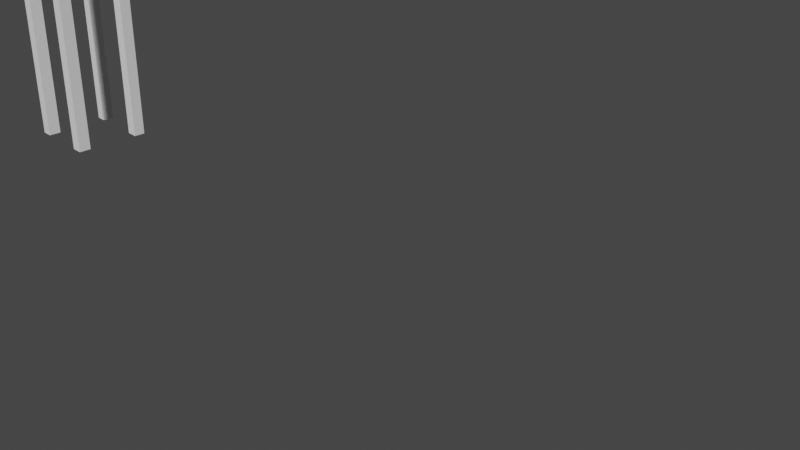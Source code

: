 # Source: Alimentador.blend  (saved by Blender 3.4.6; exported with 4.5.12 LTS)
import bpy
from mathutils import Matrix  # noqa: F401  (used for matrix-valued properties, if any)

bpy.ops.wm.read_factory_settings(use_empty=True)
scene = bpy.context.scene
scene.name = 'Scene'

# ---- collections
col_base_2 = bpy.data.collections.new('Base 2'); scene.collection.children.link(col_base_2)

# ---- world
world_world = bpy.data.worlds.new('World'); scene.world = world_world
world_world.use_nodes = True; world_world.node_tree.nodes.clear()
_N = world_world.node_tree.nodes; _L = world_world.node_tree.links
n0 = _N.new('ShaderNodeOutputWorld'); n0.name = 'World Output'; n0.location = (300, 300)
n1 = _N.new('ShaderNodeBackground'); n1.name = 'Background'; n1.location = (10, 300)
n1.inputs[0].default_value = (0.05088, 0.05088, 0.05088, 1.0)
_L.new(n1.outputs[0], n0.inputs[0])
n0.is_active_output = True
world_world.color = (0.05088, 0.05088, 0.05088)
world_world.use_sun_shadow = False
world_world.sun_shadow_jitter_overblur = 0.0

# ---- cameras
cam_camera = bpy.data.cameras.new('Camera')
cam_camera.clip_end = 100.0
cam_camera.ortho_scale = 7.314

# ---- meshes
me_cube = bpy.data.meshes.new('Cube')
me_cube.from_pydata([(-0.4502, -0.4555, -1.568), (-0.4502, -0.4555, 1.568), (-0.4502, 0.4555, -1.568), (-0.4502, 0.4555, 1.568), (0.4502, -0.4555, -1.568), (0.4502, -0.4555, 1.568), (0.4502, 0.4555, -1.568), (0.4502, 0.4555, 1.568), (-0.3167, 0.4555, -1.568), (-0.3167, 0.4555, 1.568), (-0.3167, -0.4555, -1.568), (-0.3167, -0.4555, 1.568), (0.3047, 0.4555, 1.568), (0.3047, -0.4555, -1.568), (0.3047, 0.4555, -1.568), (0.3047, -0.4555, 1.568), (-0.4502, -0.3073, -1.568), (-0.4502, -0.3073, 1.568), (0.4502, -0.3073, -1.568), (0.4502, -0.3073, 1.568), (-0.3167, -0.3073, 1.568), (-0.3167, -0.3073, -1.568), (0.3047, -0.3073, 1.568), (0.3047, -0.3073, -1.568), (-0.4502, 0.3198, 1.568), (0.4502, 0.3198, -1.568), (-0.4502, 0.3198, -1.568), (0.4502, 0.3198, 1.568), (-0.3167, 0.3198, 1.568), (-0.3167, 0.3198, -1.568), (0.3047, 0.3198, 1.568), (0.3047, 0.3198, -1.568), (0.3047, -0.4555, 1.568), (-0.3167, -0.4555, 1.568), (-0.3167, -0.3073, 1.568), (-0.3167, -0.3073, -1.568), (-0.3167, -0.4555, -1.568), (0.3047, -0.4555, -1.568), (0.3047, -0.3073, 1.568), (0.3047, -0.3073, -1.568), (-0.4502, -0.4555, 1.568), (-0.4502, -0.4555, 1.79), (-0.4502, 0.4555, 1.568), (-0.4502, 0.4555, 1.79), (0.4502, -0.4555, 1.568), (0.4502, -0.4555, 1.79), (0.4502, 0.4555, 1.568), (0.4502, 0.4555, 1.79)], [], [(26, 24, 3, 2), (14, 12, 7, 6), (18, 19, 5, 4), (10, 11, 1, 0), (23, 18, 4, 13), (20, 17, 1, 11), (10, 21, 35, 36), (16, 21, 10, 0), (2, 3, 9, 8), (4, 5, 15, 13), (19, 22, 15, 5), (28, 24, 26, 29), (17, 20, 21, 16), (18, 23, 22, 19), (0, 1, 17, 16), (6, 7, 27, 25), (14, 6, 25, 31), (9, 3, 24, 28), (2, 8, 29, 26), (7, 12, 30, 27), (9, 28, 29, 8), (31, 25, 27, 30), (36, 35, 34, 33), (23, 13, 37, 39), (20, 11, 33, 34), (15, 22, 38, 32), (39, 37, 32, 38), (30, 12, 14, 31), (40, 41, 43, 42), (42, 43, 47, 46), (46, 47, 45, 44), (44, 45, 41, 40), (42, 46, 44, 40), (47, 43, 41, 45)])
_uv = me_cube.uv_layers.new(name='UVMap')
_uv.uv.foreach_set('vector', [0.375, 0.2128, 0.625, 0.2128, 0.625, 0.25, 0.375, 0.25, 0.375, 0.4596, 0.625, 0.4596, 0.625, 0.5, 0.375, 0.5, 0.375, 0.7093, 0.625, 0.7093, 0.625, 0.75, 0.375, 0.75, 0.375, 0.9629, 0.625, 0.9629, 0.625, 1.0, 0.375, 1.0, 0.3346, 0.7093, 0.375, 0.7093, 0.375, 0.75, 0.3346, 0.75, 0.8379, 0.7093, 0.875, 0.7093, 0.875, 0.75, 0.8379, 0.75, 0.1621, 0.75, 0.1621, 0.7093, 0.1621, 0.7093, 0.1621, 0.75, 0.125, 0.7093, 0.1621, 0.7093, 0.1621, 0.75, 0.125, 0.75, 0.375, 0.25, 0.625, 0.25, 0.625, 0.2871, 0.375, 0.2871, 0.375, 0.75, 0.625, 0.75, 0.625, 0.7904, 0.375, 0.7904, 0.625, 0.7093, 0.6654, 0.7093, 0.6654, 0.75, 0.625, 0.75, 0.8379, 0.5372, 0.875, 0.5372, 0.125, 0.5372, 0.1621, 0.5372, 0.875, 0.7093, 0.8379, 0.7093, 0.1621, 0.7093, 0.125, 0.7093, 0.375, 0.7093, 0.3346, 0.7093, 0.6654, 0.7093, 0.625, 0.7093, 0.375, 0.0, 0.625, 0.0, 0.625, 0.04068, 0.375, 0.04068, 0.375, 0.5, 0.625, 0.5, 0.625, 0.5372, 0.375, 0.5372, 0.3346, 0.5, 0.375, 0.5, 0.375, 0.5372, 0.3346, 0.5372, 0.8379, 0.5, 0.875, 0.5, 0.875, 0.5372, 0.8379, 0.5372, 0.125, 0.5, 0.1621, 0.5, 0.1621, 0.5372, 0.125, 0.5372, 0.625, 0.5, 0.6654, 0.5, 0.6654, 0.5372, 0.625, 0.5372, 0.8379, 0.5, 0.8379, 0.5372, 0.1621, 0.5372, 0.1621, 0.5, 0.3346, 0.5372, 0.375, 0.5372, 0.625, 0.5372, 0.6654, 0.5372, 0.1621, 0.75, 0.1621, 0.7093, 0.8379, 0.7093, 0.8379, 0.75, 0.3346, 0.7093, 0.3346, 0.75, 0.3346, 0.75, 0.3346, 0.7093, 0.8379, 0.7093, 0.8379, 0.75, 0.8379, 0.75, 0.8379, 0.7093, 0.6654, 0.75, 0.6654, 0.7093, 0.6654, 0.7093, 0.6654, 0.75, 0.3346, 0.7093, 0.3346, 0.75, 0.6654, 0.75, 0.6654, 0.7093, 0.6654, 0.5372, 0.6654, 0.5, 0.3346, 0.5, 0.3346, 0.5372, 0.375, 0.0, 0.625, 0.0, 0.625, 0.25, 0.375, 0.25, 0.375, 0.25, 0.625, 0.25, 0.625, 0.5, 0.375, 0.5, 0.375, 0.5, 0.625, 0.5, 0.625, 0.75, 0.375, 0.75, 0.375, 0.75, 0.625, 0.75, 0.625, 1.0, 0.375, 1.0, 0.125, 0.5, 0.375, 0.5, 0.375, 0.75, 0.125, 0.75, 0.625, 0.5, 0.875, 0.5, 0.875, 0.75, 0.625, 0.75])
me_cube.update()
me_cube_005 = bpy.data.meshes.new('Cube.005')
me_cube_005.from_pydata([(-0.2809, -0.3672, -0.6886), (-0.4313, -0.3672, 0.313), (-0.2809, 0.3672, -0.6886), (-0.4313, 0.3672, 0.313), (0.2809, -0.3672, -0.6886), (0.4366, -0.3672, 0.313), (0.2809, 0.3672, -0.6886), (0.4366, 0.3672, 0.313), (-0.2809, -0.3672, -0.1224), (-0.2809, 0.3672, -0.1224), (0.2809, 0.3672, -0.1224), (0.2809, -0.3672, -0.1224), (-0.2809, -0.3373, -0.6886), (-0.4313, -0.3373, 0.313), (0.2809, -0.3373, -0.6886), (0.4366, -0.3373, 0.313), (0.2809, -0.3373, -0.1224), (-0.2809, -0.3373, -0.1224), (-0.2591, 0.3672, -0.6886), (-0.4096, 0.4065, 0.6038), (-0.2591, -0.3672, -0.6886), (-0.4096, -0.3672, 0.313), (-0.2591, -0.3672, -0.1477), (-0.2591, 0.3672, -0.1224), (-0.4096, -0.3373, 0.313), (-0.2591, -0.3373, -0.6886), (0.4152, 0.4065, 0.6038), (0.2595, -0.3672, -0.6886), (0.2595, 0.3672, -0.1224), (0.4152, -0.3373, 0.313), (0.2595, 0.3672, -0.6886), (0.4152, -0.3672, 0.313), (0.2595, -0.3672, -0.1477), (0.2595, -0.3373, -0.6886), (-0.4313, 0.3397, 0.313), (0.2809, 0.3397, -0.6886), (-0.2809, 0.3397, -0.1224), (-0.2809, 0.3397, -0.6886), (0.4366, 0.3397, 0.313), (0.2809, 0.3397, -0.1224), (-0.2591, 0.3397, -0.6886), (-0.4096, 0.3791, 0.6038), (0.4152, 0.3791, 0.6038), (0.2595, 0.3397, -0.6886), (-0.2809, -0.3672, -0.1038), (-0.2809, 0.3672, -0.1038), (0.2809, 0.3672, -0.1038), (0.2809, -0.3672, -0.1038), (0.2809, -0.3373, -0.1038), (-0.2809, -0.3373, -0.1038), (-0.2591, -0.3672, -0.1412), (-0.2591, 0.3672, -0.1038), (0.2595, -0.3672, -0.1412), (0.2595, 0.3672, -0.1038), (0.2809, 0.3397, -0.1038), (-0.2809, 0.3397, -0.1038), (-0.4313, -0.3672, 0.3005), (-0.4313, 0.3672, 0.3005), (0.4366, 0.3672, 0.3005), (0.4366, -0.3672, 0.3005), (0.4366, -0.3373, 0.3005), (-0.4313, -0.3373, 0.3005), (-0.4096, -0.3672, 0.3005), (-0.2591, 0.3672, 0.3005), (0.4152, -0.3672, 0.3005), (0.2595, 0.3672, 0.3005), (0.4366, 0.3397, 0.3005), (-0.4313, 0.3397, 0.3005), (-0.3674, 0.3534, 0.1294), (0.3627, 0.3534, 0.1294), (0.4152, -0.3465, 0.3092), (-0.4096, -0.3465, 0.3092), (0.2595, -0.8502, -0.4315), (-0.2591, -0.8502, -0.4315), (-0.2591, -0.8502, -0.4129), (0.2595, -0.8502, -0.4129), (0.4366, -0.8502, -0.008585), (0.2809, -0.8502, -0.4129), (-0.4096, -0.8502, -0.008585), (0.4152, -0.8502, -0.008585), (-0.2809, -0.8502, -0.4129), (-0.4313, -0.8502, -0.008585)], [], [(67, 34, 3, 57), (65, 26, 7, 58), (60, 15, 5, 59), (62, 21, 1, 56), (33, 14, 4, 27), (24, 13, 1, 21), (20, 22, 8, 0), (14, 16, 11, 4), (30, 28, 10, 6), (37, 36, 9, 2), (0, 8, 17, 12), (35, 39, 16, 14), (41, 34, 13, 24), (43, 35, 14, 33), (66, 38, 15, 60), (56, 1, 13, 61), (37, 40, 25, 12), (69, 70, 29, 42), (2, 9, 23, 18), (27, 32, 22, 20), (12, 25, 20, 0), (57, 3, 19, 63), (59, 5, 31, 64), (15, 29, 31, 5), (4, 11, 32, 27), (38, 42, 29, 15), (40, 43, 33, 25), (18, 23, 28, 30), (25, 33, 27, 20), (63, 19, 26, 65), (18, 30, 43, 40), (7, 26, 42, 38), (26, 19, 41, 42), (2, 18, 40, 37), (58, 7, 38, 66), (30, 6, 35, 43), (19, 3, 34, 41), (6, 10, 39, 35), (12, 17, 36, 37), (61, 13, 34, 67), (17, 49, 55, 36), (10, 46, 54, 39), (23, 51, 53, 28), (11, 47, 52, 32), (9, 45, 51, 23), (62, 56, 81, 78), (8, 44, 49, 17), (39, 54, 48, 16), (22, 50, 44, 8), (16, 48, 47, 11), (28, 53, 46, 10), (36, 55, 45, 9), (49, 61, 67, 55), (46, 58, 66, 54), (51, 63, 65, 53), (59, 64, 79, 76), (45, 57, 63, 51), (68, 69, 42, 41), (44, 56, 61, 49), (54, 66, 60, 48), (52, 47, 77, 75), (48, 60, 59, 47), (53, 65, 58, 46), (55, 67, 57, 45), (71, 68, 41, 24), (62, 50, 68, 71), (50, 52, 69, 68), (52, 64, 70, 69), (72, 75, 74, 73), (77, 76, 79, 75), (74, 78, 81, 80), (50, 62, 78, 74), (32, 52, 75, 72), (47, 59, 76, 77), (44, 50, 74, 80), (52, 50, 74, 75), (56, 44, 80, 81), (50, 22, 73, 74), (22, 32, 72, 73), (64, 52, 75, 79)])
_uv = me_cube_005.uv_layers.new(name='UVMap')
_uv.uv.foreach_set('vector', [0.6219, 0.2406, 0.625, 0.2406, 0.625, 0.25, 0.6219, 0.25, 0.6219, 0.4905, 0.625, 0.4905, 0.625, 0.5, 0.6219, 0.5, 0.6219, 0.7398, 0.625, 0.7398, 0.625, 0.75, 0.6219, 0.75, 0.6219, 0.9903, 0.625, 0.9903, 0.625, 1.0, 0.6219, 1.0, 0.3655, 0.7398, 0.375, 0.7398, 0.375, 0.75, 0.3655, 0.75, 0.8653, 0.7398, 0.875, 0.7398, 0.875, 0.75, 0.8653, 0.75, 0.375, 0.9903, 0.5163, 0.9903, 0.5163, 1.0, 0.375, 1.0, 0.375, 0.7398, 0.5163, 0.7398, 0.5163, 0.75, 0.375, 0.75, 0.375, 0.4905, 0.5163, 0.4905, 0.5163, 0.5, 0.375, 0.5, 0.375, 0.2406, 0.5163, 0.2406, 0.5163, 0.25, 0.375, 0.25, 0.375, 0.0, 0.5163, 0.0, 0.5163, 0.01017, 0.375, 0.01017, 0.375, 0.5094, 0.5163, 0.5094, 0.5163, 0.7398, 0.375, 0.7398, 0.8653, 0.5094, 0.875, 0.5094, 0.875, 0.7398, 0.8653, 0.7398, 0.3655, 0.5094, 0.375, 0.5094, 0.375, 0.7398, 0.3655, 0.7398, 0.6219, 0.5094, 0.625, 0.5094, 0.625, 0.7398, 0.6219, 0.7398, 0.6219, 0.0, 0.625, 0.0, 0.625, 0.01017, 0.6219, 0.01017, 0.125, 0.5094, 0.1347, 0.5094, 0.1347, 0.7398, 0.125, 0.7398, 0.5994, 0.5868, 0.6306, 0.7459, 0.6345, 0.7398, 0.6345, 0.5094, 0.375, 0.25, 0.5163, 0.25, 0.5163, 0.2597, 0.375, 0.2597, 0.375, 0.7595, 0.5163, 0.7595, 0.5163, 0.9903, 0.375, 0.9903, 0.125, 0.7398, 0.1347, 0.7398, 0.1347, 0.75, 0.125, 0.75, 0.6219, 0.25, 0.625, 0.25, 0.625, 0.2597, 0.6219, 0.2597, 0.6219, 0.75, 0.625, 0.75, 0.625, 0.7595, 0.6219, 0.7595, 0.625, 0.7398, 0.6345, 0.7398, 0.6345, 0.75, 0.625, 0.75, 0.375, 0.75, 0.5163, 0.75, 0.5163, 0.7595, 0.375, 0.7595, 0.625, 0.5094, 0.6345, 0.5094, 0.6345, 0.7398, 0.625, 0.7398, 0.1347, 0.5094, 0.3655, 0.5094, 0.3655, 0.7398, 0.1347, 0.7398, 0.375, 0.2597, 0.5163, 0.2597, 0.5163, 0.4905, 0.375, 0.4905, 0.1347, 0.7398, 0.3655, 0.7398, 0.3655, 0.75, 0.1347, 0.75, 0.6219, 0.2597, 0.625, 0.2597, 0.625, 0.4905, 0.6219, 0.4905, 0.1347, 0.5, 0.3655, 0.5, 0.3655, 0.5094, 0.1347, 0.5094, 0.625, 0.5, 0.6345, 0.5, 0.6345, 0.5094, 0.625, 0.5094, 0.6345, 0.5, 0.8653, 0.5, 0.8653, 0.5094, 0.6345, 0.5094, 0.125, 0.5, 0.1347, 0.5, 0.1347, 0.5094, 0.125, 0.5094, 0.6219, 0.5, 0.625, 0.5, 0.625, 0.5094, 0.6219, 0.5094, 0.3655, 0.5, 0.375, 0.5, 0.375, 0.5094, 0.3655, 0.5094, 0.8653, 0.5, 0.875, 0.5, 0.875, 0.5094, 0.8653, 0.5094, 0.375, 0.5, 0.5163, 0.5, 0.5163, 0.5094, 0.375, 0.5094, 0.375, 0.01017, 0.5163, 0.01017, 0.5163, 0.2406, 0.375, 0.2406, 0.6219, 0.01017, 0.625, 0.01017, 0.625, 0.2406, 0.6219, 0.2406, 0.5163, 0.01017, 0.521, 0.01017, 0.521, 0.2406, 0.5163, 0.2406, 0.5163, 0.5, 0.521, 0.5, 0.521, 0.5094, 0.5163, 0.5094, 0.5163, 0.2597, 0.521, 0.2597, 0.521, 0.4905, 0.5163, 0.4905, 0.5163, 0.75, 0.521, 0.75, 0.521, 0.7595, 0.5163, 0.7595, 0.5163, 0.25, 0.521, 0.25, 0.521, 0.2597, 0.5163, 0.2597, 0.6219, 0.9903, 0.6219, 1.0, 0.6219, 1.0, 0.6219, 0.9903, 0.5163, 0.0, 0.521, 0.0, 0.521, 0.01017, 0.5163, 0.01017, 0.5163, 0.5094, 0.521, 0.5094, 0.521, 0.7398, 0.5163, 0.7398, 0.5163, 0.9903, 0.521, 0.9903, 0.521, 1.0, 0.5163, 1.0, 0.5163, 0.7398, 0.521, 0.7398, 0.521, 0.75, 0.5163, 0.75, 0.5163, 0.4905, 0.521, 0.4905, 0.521, 0.5, 0.5163, 0.5, 0.5163, 0.2406, 0.521, 0.2406, 0.521, 0.25, 0.5163, 0.25, 0.521, 0.01017, 0.6219, 0.01017, 0.6219, 0.2406, 0.521, 0.2406, 0.521, 0.5, 0.6219, 0.5, 0.6219, 0.5094, 0.521, 0.5094, 0.521, 0.2597, 0.6219, 0.2597, 0.6219, 0.4905, 0.521, 0.4905, 0.6219, 0.75, 0.6219, 0.7595, 0.6219, 0.7595, 0.6219, 0.75, 0.521, 0.25, 0.6219, 0.25, 0.6219, 0.2597, 0.521, 0.2597, 0.7588, 0.6582, 0.5994, 0.5868, 0.6345, 0.5094, 0.8653, 0.5094, 0.521, 0.0, 0.6219, 0.0, 0.6219, 0.01017, 0.521, 0.01017, 0.521, 0.5094, 0.6219, 0.5094, 0.6219, 0.7398, 0.521, 0.7398, 0.521, 0.7595, 0.521, 0.75, 0.521, 0.75, 0.521, 0.7595, 0.521, 0.7398, 0.6219, 0.7398, 0.6219, 0.75, 0.521, 0.75, 0.521, 0.4905, 0.6219, 0.4905, 0.6219, 0.5, 0.521, 0.5, 0.521, 0.2406, 0.6219, 0.2406, 0.6219, 0.25, 0.521, 0.25, 0.79, 0.8173, 0.7588, 0.6582, 0.8653, 0.5094, 0.8653, 0.7398, 0.6219, 0.9903, 0.521, 0.9903, 0.7588, 0.6582, 0.79, 0.8173, 0.521, 0.9903, 0.521, 0.7595, 0.5994, 0.5868, 0.7588, 0.6582, 0.521, 0.7595, 0.6219, 0.7595, 0.6306, 0.7459, 0.5994, 0.5868, 0.5163, 0.7595, 0.521, 0.7595, 0.521, 0.9903, 0.5163, 0.9903, 0.521, 0.75, 0.6219, 0.75, 0.6219, 0.7595, 0.521, 0.7595, 0.521, 0.9903, 0.6219, 0.9903, 0.6219, 1.0, 0.521, 1.0, 0.521, 0.9903, 0.6219, 0.9903, 0.6219, 0.9903, 0.521, 0.9903, 0.5163, 0.7595, 0.521, 0.7595, 0.521, 0.7595, 0.5163, 0.7595, 0.521, 0.75, 0.6219, 0.75, 0.6219, 0.75, 0.521, 0.75, 0.521, 1.0, 0.521, 0.9903, 0.521, 0.9903, 0.521, 1.0, 0.521, 0.7595, 0.521, 0.9903, 0.521, 0.9903, 0.521, 0.7595, 0.6219, 0.0, 0.521, 0.0, 0.521, 0.0, 0.6219, 0.0, 0.521, 0.9903, 0.5163, 0.9903, 0.5163, 0.9903, 0.521, 0.9903, 0.5163, 0.9903, 0.5163, 0.7595, 0.5163, 0.7595, 0.5163, 0.9903, 0.6219, 0.7595, 0.521, 0.7595, 0.521, 0.7595, 0.6219, 0.7595])
me_cube_005.update()
me_cube_006 = bpy.data.meshes.new('Cube.006')
me_cube_006.from_pydata([(-0.5317, 1.426, -0.068), (-0.5317, 2.228, -0.068), (0.5172, 1.426, -0.068), (0.5172, 2.228, -0.068), (-0.5317, 1.426, 0.4214), (-0.5317, 2.228, 0.4214), (0.5172, 1.426, 0.4214), (0.5172, 2.228, 0.4214), (0.5172, 1.426, 0.3976), (0.5172, 2.228, 0.3976), (-0.5317, 1.426, 0.3976), (-0.5317, 2.228, 0.3976), (0.5172, 1.426, -0.04087), (-0.5317, 2.228, -0.04087), (0.5172, 2.228, -0.04087), (-0.5317, 1.426, -0.04087), (-0.5317, 1.494, -0.068), (0.5172, 1.494, -0.068), (0.5172, 1.494, 0.4214), (-0.5317, 1.494, 0.4214), (-0.5317, 1.494, 0.3976), (0.5172, 1.494, 0.3976), (0.5172, 1.494, -0.04087), (-0.5317, 1.494, -0.04087), (-0.5317, 2.193, -0.068), (0.5172, 2.193, -0.068), (0.5172, 2.193, 0.4214), (-0.5317, 2.193, 0.4214), (-0.5317, 2.193, 0.3976), (0.5172, 2.193, 0.3976), (0.5172, 2.193, -0.04087), (-0.5317, 2.193, -0.04087), (0.5172, 1.444, -0.068), (0.5172, 1.444, 0.4214), (-0.5317, 1.444, 0.4214), (-0.5317, 1.444, 0.3976), (0.5172, 1.444, 0.3976), (0.5172, 1.444, -0.04087), (-0.5317, 1.444, -0.04087), (-0.5317, 1.444, -0.068)], [], [(24, 1, 3, 25), (29, 9, 7, 26), (26, 7, 5, 27), (31, 13, 1, 24), (8, 6, 4, 10), (14, 3, 1, 13), (7, 9, 11, 5), (12, 8, 10, 15), (27, 5, 11, 28), (25, 3, 14, 30), (2, 12, 15, 0), (31, 30, 14, 13), (35, 20, 23, 38), (32, 17, 22, 37), (37, 22, 21, 36), (34, 19, 20, 35), (38, 23, 16, 39), (33, 18, 19, 34), (36, 21, 18, 33), (39, 16, 17, 32), (22, 30, 31, 23), (17, 25, 30, 22), (21, 22, 23, 20), (19, 27, 28, 20), (23, 31, 24, 16), (18, 26, 27, 19), (21, 29, 26, 18), (16, 24, 25, 17), (29, 28, 11, 9), (29, 21, 20, 28), (0, 39, 32, 2), (8, 36, 33, 6), (6, 33, 34, 4), (4, 34, 35, 10)])
_uv = me_cube_006.uv_layers.new(name='UVMap')
_uv.uv.foreach_set('vector', [0.6141, 0.0, 0.625, 0.0, 0.625, 0.25, 0.6141, 0.25, 0.6141, 0.4879, 0.625, 0.4879, 0.625, 0.5, 0.6141, 0.5, 0.6141, 0.5, 0.625, 0.5, 0.625, 0.75, 0.6141, 0.75, 0.6141, 0.9861, 0.625, 0.9861, 0.625, 1.0, 0.6141, 1.0, 0.3629, 0.5, 0.375, 0.5, 0.375, 0.75, 0.3629, 0.75, 0.8611, 0.5, 0.875, 0.5, 0.875, 0.75, 0.8611, 0.75, 0.625, 0.5, 0.6371, 0.5, 0.6371, 0.75, 0.625, 0.75, 0.1389, 0.5, 0.3629, 0.5, 0.3629, 0.75, 0.1389, 0.75, 0.6141, 0.75, 0.625, 0.75, 0.625, 0.7621, 0.6141, 0.7621, 0.6141, 0.25, 0.625, 0.25, 0.625, 0.2639, 0.6141, 0.2639, 0.125, 0.5, 0.1389, 0.5, 0.1389, 0.75, 0.125, 0.75, 0.6141, 0.9861, 0.6141, 0.2639, 0.8611, 0.5, 0.8611, 0.75, 0.3805, 0.7621, 0.396, 0.7621, 0.396, 0.9861, 0.3805, 0.9861, 0.3805, 0.25, 0.396, 0.25, 0.396, 0.2639, 0.3805, 0.2639, 0.3805, 0.2639, 0.396, 0.2639, 0.396, 0.4879, 0.3805, 0.4879, 0.3805, 0.75, 0.396, 0.75, 0.396, 0.7621, 0.3805, 0.7621, 0.3805, 0.9861, 0.396, 0.9861, 0.396, 1.0, 0.3805, 1.0, 0.3805, 0.5, 0.396, 0.5, 0.396, 0.75, 0.3805, 0.75, 0.3805, 0.4879, 0.396, 0.4879, 0.396, 0.5, 0.3805, 0.5, 0.3805, 0.0, 0.396, 0.0, 0.396, 0.25, 0.3805, 0.25, 0.396, 0.2639, 0.6141, 0.2639, 0.6141, 0.9861, 0.396, 0.9861, 0.396, 0.25, 0.6141, 0.25, 0.6141, 0.2639, 0.396, 0.2639, 0.396, 0.4879, 0.396, 0.2639, 0.396, 0.9861, 0.396, 0.7621, 0.396, 0.75, 0.6141, 0.75, 0.6141, 0.7621, 0.396, 0.7621, 0.396, 0.9861, 0.6141, 0.9861, 0.6141, 1.0, 0.396, 1.0, 0.396, 0.5, 0.6141, 0.5, 0.6141, 0.75, 0.396, 0.75, 0.396, 0.4879, 0.6141, 0.4879, 0.6141, 0.5, 0.396, 0.5, 0.396, 0.0, 0.6141, 0.0, 0.6141, 0.25, 0.396, 0.25, 0.6141, 0.4879, 0.6141, 0.7621, 0.6371, 0.75, 0.6371, 0.5, 0.6141, 0.4879, 0.396, 0.4879, 0.396, 0.7621, 0.6141, 0.7621, 0.375, 0.0, 0.3805, 0.0, 0.3805, 0.25, 0.375, 0.25, 0.375, 0.4879, 0.3805, 0.4879, 0.3805, 0.5, 0.375, 0.5, 0.375, 0.5, 0.3805, 0.5, 0.3805, 0.75, 0.375, 0.75, 0.375, 0.75, 0.3805, 0.75, 0.3805, 0.7621, 0.375, 0.7621])
me_cube_006.update()
me_cylinder_002 = bpy.data.meshes.new('Cylinder.002')
me_cylinder_002.from_pydata([(0.0, 0.2323, -1.0), (0.0, 0.2323, 1.0), (0.04531, 0.2278, -1.0), (0.04531, 0.2278, 1.0), (0.08888, 0.2146, -1.0), (0.08888, 0.2146, 1.0), (0.129, 0.1931, -1.0), (0.129, 0.1931, 1.0), (0.1642, 0.1642, -1.0), (0.1642, 0.1642, 1.0), (0.1931, 0.129, -1.0), (0.1931, 0.129, 1.0), (0.2146, 0.08888, -1.0), (0.2146, 0.08888, 1.0), (0.2278, 0.04531, -1.0), (0.2278, 0.04531, 1.0), (0.2323, 0.0, -1.0), (0.2323, 0.0, 1.0), (0.2278, -0.04531, -1.0), (0.2278, -0.04531, 1.0), (0.2146, -0.08888, -1.0), (0.2146, -0.08888, 1.0), (0.1931, -0.129, -1.0), (0.1931, -0.129, 1.0), (0.1642, -0.1642, -1.0), (0.1642, -0.1642, 1.0), (0.129, -0.1931, -1.0), (0.129, -0.1931, 1.0), (0.08888, -0.2146, -1.0), (0.08888, -0.2146, 1.0), (0.04531, -0.2278, -1.0), (0.04531, -0.2278, 1.0), (0.0, -0.2323, -1.0), (0.0, -0.2323, 1.0), (-0.04531, -0.2278, -1.0), (-0.04531, -0.2278, 1.0), (-0.08888, -0.2146, -1.0), (-0.08888, -0.2146, 1.0), (-0.129, -0.1931, -1.0), (-0.129, -0.1931, 1.0), (-0.1642, -0.1642, -1.0), (-0.1642, -0.1642, 1.0), (-0.1931, -0.129, -1.0), (-0.1931, -0.129, 1.0), (-0.2146, -0.08888, -1.0), (-0.2146, -0.08888, 1.0), (-0.2278, -0.04531, -1.0), (-0.2278, -0.04531, 1.0), (-0.2323, 0.0, -1.0), (-0.2323, 0.0, 1.0), (-0.2278, 0.04531, -1.0), (-0.2278, 0.04531, 1.0), (-0.2146, 0.08888, -1.0), (-0.2146, 0.08888, 1.0), (-0.1931, 0.129, -1.0), (-0.1931, 0.129, 1.0), (-0.1642, 0.1642, -1.0), (-0.1642, 0.1642, 1.0), (-0.129, 0.1931, -1.0), (-0.129, 0.1931, 1.0), (-0.08888, 0.2146, -1.0), (-0.08888, 0.2146, 1.0), (-0.04531, 0.2278, -1.0), (-0.04531, 0.2278, 1.0), (0.6236, 0.6473, -0.544), (1.493, 0.6568, -0.544), (0.6345, -0.3516, -0.544), (1.504, -0.3422, -0.544), (0.6236, 0.6473, 0.4984), (1.493, 0.6568, 0.4984), (0.6345, -0.3516, 0.4984), (1.504, -0.3422, 0.4984), (0.0, 1.0, -1.0), (0.1951, 0.9808, -1.0), (0.1951, 0.9808, 1.0), (0.0, 1.0, 1.0), (0.3827, 0.9239, -1.0), (0.3827, 0.9239, 1.0), (0.5556, 0.8315, -1.0), (0.5556, 0.8315, 1.0), (0.7071, 0.7071, -1.0), (0.7071, 0.7071, 1.0), (0.8315, 0.5556, -1.0), (0.8315, 0.5556, 1.0), (0.9239, 0.3827, -1.0), (0.9239, 0.3827, 1.0), (0.9808, 0.1951, -1.0), (0.9808, 0.1951, 1.0), (1.0, 0.0, -1.0), (1.0, 0.0, 1.0), (0.9808, -0.1951, -1.0), (0.9808, -0.1951, 1.0), (0.9239, -0.3827, -1.0), (0.9239, -0.3827, 1.0), (0.8315, -0.5556, -1.0), (0.8315, -0.5556, 1.0), (0.7071, -0.7071, -1.0), (0.7071, -0.7071, 1.0), (0.5556, -0.8315, -1.0), (0.5556, -0.8315, 1.0), (0.3827, -0.9239, -1.0), (0.3827, -0.9239, 1.0), (0.1951, -0.9808, -1.0), (0.1951, -0.9808, 1.0), (0.0, -1.0, -1.0), (0.0, -1.0, 1.0), (-0.1951, -0.9808, -1.0), (-0.1951, -0.9808, 1.0), (-0.3827, -0.9239, -1.0), (-0.3827, -0.9239, 1.0), (-0.5556, -0.8315, -1.0), (-0.5556, -0.8315, 1.0), (-0.7071, -0.7071, -1.0), (-0.7071, -0.7071, 1.0), (-0.8315, -0.5556, -1.0), (-0.8315, -0.5556, 1.0), (-0.9239, -0.3827, -1.0), (-0.9239, -0.3827, 1.0), (-0.9808, -0.1951, -1.0), (-0.9808, -0.1951, 1.0), (-1.0, 0.0, -1.0), (-1.0, 0.0, 1.0), (-0.9808, 0.1951, -1.0), (-0.9808, 0.1951, 1.0), (-0.9239, 0.3827, -1.0), (-0.9239, 0.3827, 1.0), (-0.8315, 0.5556, -1.0), (-0.8315, 0.5556, 1.0), (-0.7071, 0.7071, -1.0), (-0.7071, 0.7071, 1.0), (-0.5556, 0.8315, -1.0), (-0.5556, 0.8315, 1.0), (-0.3827, 0.9239, -1.0), (-0.3827, 0.9239, 1.0), (-0.1951, 0.9808, -1.0), (-0.1951, 0.9808, 1.0), (0.0, 0.8377, -1.0), (0.1634, 0.8216, -1.0), (0.1634, 0.8216, 1.0), (0.0, 0.8377, 1.0), (0.3206, 0.7739, -1.0), (0.3206, 0.7739, 1.0), (0.4654, 0.6965, -1.0), (0.4654, 0.6965, 1.0), (0.5923, 0.5923, -1.0), (0.5923, 0.5923, 1.0), (0.6965, 0.4654, -1.0), (0.6965, 0.4654, 1.0), (0.7739, 0.3206, -1.0), (0.7739, 0.3206, 1.0), (0.8216, 0.1634, -1.0), (0.8216, 0.1634, 1.0), (0.8377, 0.0, -1.0), (0.8377, 0.0, 1.0), (0.8216, -0.1634, -1.0), (0.8216, -0.1634, 1.0), (0.7739, -0.3206, -1.0), (0.7739, -0.3206, 1.0), (0.6965, -0.4654, -1.0), (0.6965, -0.4654, 1.0), (0.5923, -0.5923, -1.0), (0.5923, -0.5923, 1.0), (0.4654, -0.6965, -1.0), (0.4654, -0.6965, 1.0), (0.3206, -0.7739, -1.0), (0.3206, -0.7739, 1.0), (0.1634, -0.8216, -1.0), (0.1634, -0.8216, 1.0), (0.0, -0.8377, -1.0), (0.0, -0.8377, 1.0), (-0.1634, -0.8216, -1.0), (-0.1634, -0.8216, 1.0), (-0.3206, -0.7739, -1.0), (-0.3206, -0.7739, 1.0), (-0.4654, -0.6965, -1.0), (-0.4654, -0.6965, 1.0), (-0.5923, -0.5923, -1.0), (-0.5923, -0.5923, 1.0), (-0.6965, -0.4654, -1.0), (-0.6965, -0.4654, 1.0), (-0.7739, -0.3206, -1.0), (-0.7739, -0.3206, 1.0), (-0.8216, -0.1634, -1.0), (-0.8216, -0.1634, 1.0), (-0.8377, 0.0, -1.0), (-0.8377, 0.0, 1.0), (-0.8216, 0.1634, -1.0), (-0.8216, 0.1634, 1.0), (-0.7739, 0.3206, -1.0), (-0.7739, 0.3206, 1.0), (-0.6965, 0.4654, -1.0), (-0.6965, 0.4654, 1.0), (-0.5923, 0.5923, -1.0), (-0.5923, 0.5923, 1.0), (-0.4654, 0.6965, -1.0), (-0.4654, 0.6965, 1.0), (-0.3206, 0.7739, -1.0), (-0.3206, 0.7739, 1.0), (-0.1634, 0.8216, -1.0), (-0.1634, 0.8216, 1.0), (0.1634, 0.8216, 0.1555), (1.46e-08, 0.8377, 0.1555), (0.4654, 0.6965, 0.1555), (0.3206, 0.7739, 0.1555), (0.6965, 0.4654, 0.1555), (0.5923, 0.5923, 0.1555), (0.8216, 0.1634, 0.1555), (0.7739, 0.3206, 0.1555), (0.8216, -0.1634, 0.1555), (0.8377, 2.359e-08, 0.1555), (0.6965, -0.4654, 0.1555), (0.7739, -0.3206, 0.1555), (0.4654, -0.6965, 0.1555), (0.5923, -0.5923, 0.1555), (0.1634, -0.8216, 0.1555), (0.3206, -0.7739, 0.1555), (-0.1634, -0.8216, 0.1555), (1.46e-08, -0.8377, 0.1555), (-0.4654, -0.6965, 0.1555), (-0.3206, -0.7739, 0.1555), (-0.6965, -0.4654, 0.1555), (-0.5923, -0.5923, 0.1555), (-0.8216, -0.1634, 0.1555), (-0.7739, -0.3206, 0.1555), (-0.8216, 0.1634, 0.1555), (-0.8377, 2.359e-08, 0.1555), (-0.6965, 0.4654, 0.1555), (-0.7739, 0.3206, 0.1555), (-0.4654, 0.6965, 0.1555), (-0.5923, 0.5923, 0.1555), (-0.1634, 0.8216, 0.1555), (-0.3206, 0.7739, 0.1555), (0.04531, 0.2278, 0.1555), (1.46e-08, 0.2323, 0.1555), (0.129, 0.1931, 0.1555), (0.08888, 0.2146, 0.1555), (0.1931, 0.129, 0.1555), (0.1642, 0.1642, 0.1555), (0.2278, 0.04531, 0.1555), (0.2146, 0.08888, 0.1555), (0.2278, -0.04531, 0.1555), (0.2323, 2.359e-08, 0.1555), (0.1931, -0.129, 0.1555), (0.2146, -0.08888, 0.1555), (0.129, -0.1931, 0.1555), (0.1642, -0.1642, 0.1555), (0.04531, -0.2278, 0.1555), (0.08888, -0.2146, 0.1555), (-0.04531, -0.2278, 0.1555), (1.46e-08, -0.2323, 0.1555), (-0.129, -0.1931, 0.1555), (-0.08888, -0.2146, 0.1555), (-0.1931, -0.129, 0.1555), (-0.1642, -0.1642, 0.1555), (-0.2278, -0.04531, 0.1555), (-0.2146, -0.08888, 0.1555), (-0.2278, 0.04531, 0.1555), (-0.2323, 2.359e-08, 0.1555), (-0.1931, 0.129, 0.1555), (-0.2146, 0.08888, 0.1555), (-0.129, 0.1931, 0.1555), (-0.1642, 0.1642, 0.1555), (-0.04531, 0.2278, 0.1555), (-0.08888, 0.2146, 0.1555), (-5.439e-09, 0.8377, -0.5767), (0.1634, 0.8216, -0.5767), (0.3206, 0.7739, -0.5767), (0.4654, 0.6965, -0.5767), (0.5923, 0.5923, -0.5767), (0.6965, 0.4654, -0.5767), (0.7739, 0.3206, -0.5767), (0.8216, 0.1634, -0.5767), (0.8377, 1.349e-08, -0.5767), (0.8216, -0.1634, -0.5767), (0.7739, -0.3206, -0.5767), (0.6965, -0.4654, -0.5767), (0.5923, -0.5923, -0.5767), (0.4654, -0.6965, -0.5767), (0.3206, -0.7739, -0.5767), (0.1634, -0.8216, -0.5767), (-5.439e-09, -0.8377, -0.5767), (-0.1634, -0.8216, -0.5767), (-0.3206, -0.7739, -0.5767), (-0.4654, -0.6965, -0.5767), (-0.5923, -0.5923, -0.5767), (-0.6965, -0.4654, -0.5767), (-0.7739, -0.3206, -0.5767), (-0.8216, -0.1634, -0.5767), (-0.8377, 1.349e-08, -0.5767), (-0.8216, 0.1634, -0.5767), (-0.7739, 0.3206, -0.5767), (-0.6965, 0.4654, -0.5767), (-0.5923, 0.5923, -0.5767), (-0.4654, 0.6965, -0.5767), (-0.3206, 0.7739, -0.5767), (-0.1634, 0.8216, -0.5767), (-5.439e-09, 0.2323, -0.5767), (0.04531, 0.2278, -0.5767), (0.08888, 0.2146, -0.5767), (0.129, 0.1931, -0.5767), (0.1642, 0.1642, -0.5767), (0.1931, 0.129, -0.5767), (0.2146, 0.08888, -0.5767), (0.2278, 0.04531, -0.5767), (0.2323, 1.349e-08, -0.5767), (0.2278, -0.04531, -0.5767), (0.2146, -0.08888, -0.5767), (0.1931, -0.129, -0.5767), (0.1642, -0.1642, -0.5767), (0.129, -0.1931, -0.5767), (0.08888, -0.2146, -0.5767), (0.04531, -0.2278, -0.5767), (-5.439e-09, -0.2323, -0.5767), (-0.04531, -0.2278, -0.5767), (-0.08888, -0.2146, -0.5767), (-0.129, -0.1931, -0.5767), (-0.1642, -0.1642, -0.5767), (-0.1931, -0.129, -0.5767), (-0.2146, -0.08888, -0.5767), (-0.2278, -0.04531, -0.5767), (-0.2323, 1.349e-08, -0.5767), (-0.2278, 0.04531, -0.5767), (-0.2146, 0.08888, -0.5767), (-0.1931, 0.129, -0.5767), (-0.1642, 0.1642, -0.5767), (-0.129, 0.1931, -0.5767), (-0.08888, 0.2146, -0.5767), (-0.04531, 0.2278, -0.5767), (0.0, -0.1263, 1.639), (0.0, -0.1263, -0.3645), (-0.02463, -0.1238, 1.639), (-0.02463, -0.1238, -0.3645), (-0.04832, -0.1167, 1.639), (-0.04832, -0.1167, -0.3645), (-0.07015, -0.105, 1.639), (-0.07015, -0.105, -0.3645), (-0.08929, -0.08929, 1.639), (-0.08929, -0.08929, -0.3645), (-0.105, -0.07015, 1.639), (-0.105, -0.07015, -0.3645), (-0.1167, -0.04832, 1.639), (-0.1167, -0.04832, -0.3645), (-0.1238, -0.02463, 1.639), (-0.1238, -0.02463, -0.3645), (-0.1263, 1.827e-07, 1.639), (-0.1263, 1.827e-07, -0.3645), (-0.1238, 0.02463, 1.639), (-0.1238, 0.02463, -0.3645), (-0.1167, 0.04832, 1.639), (-0.1167, 0.04832, -0.3645), (-0.105, 0.07015, 1.639), (-0.105, 0.07015, -0.3645), (-0.08929, 0.08929, 1.639), (-0.08929, 0.08929, -0.3645), (-0.07015, 0.105, 1.639), (-0.07015, 0.105, -0.3645), (-0.04832, 0.1167, 1.639), (-0.04832, 0.1167, -0.3645), (-0.02463, 0.1238, 1.639), (-0.02463, 0.1238, -0.3645), (0.0, 0.1263, 1.639), (0.0, 0.1263, -0.3645), (0.02463, 0.1238, 1.639), (0.02463, 0.1238, -0.3645), (0.04832, 0.1167, 1.639), (0.04832, 0.1167, -0.3645), (0.07015, 0.105, 1.639), (0.07015, 0.105, -0.3645), (0.08929, 0.08929, 1.639), (0.08929, 0.08929, -0.3645), (0.105, 0.07015, 1.639), (0.105, 0.07015, -0.3645), (0.1167, 0.04832, 1.639), (0.1167, 0.04832, -0.3645), (0.1238, 0.02463, 1.639), (0.1238, 0.02463, -0.3645), (0.1263, 1.827e-07, 1.639), (0.1263, 1.827e-07, -0.3645), (0.1238, -0.02463, 1.639), (0.1238, -0.02463, -0.3645), (0.1167, -0.04832, 1.639), (0.1167, -0.04832, -0.3645), (0.105, -0.07015, 1.639), (0.105, -0.07015, -0.3645), (0.08929, -0.08929, 1.639), (0.08929, -0.08929, -0.3645), (0.07015, -0.105, 1.639), (0.07015, -0.105, -0.3645), (0.04832, -0.1167, 1.639), (0.04832, -0.1167, -0.3645), (0.02463, -0.1238, 1.639), (0.02463, -0.1238, -0.3645)], [], [(72, 75, 74, 73), (73, 74, 77, 76), (76, 77, 79, 78), (78, 79, 81, 80), (80, 81, 83, 82), (82, 83, 85, 84), (84, 85, 87, 86), (86, 87, 89, 88), (88, 89, 91, 90), (90, 91, 93, 92), (92, 93, 95, 94), (94, 95, 97, 96), (96, 97, 99, 98), (98, 99, 101, 100), (100, 101, 103, 102), (102, 103, 105, 104), (104, 105, 107, 106), (106, 107, 109, 108), (108, 109, 111, 110), (110, 111, 113, 112), (112, 113, 115, 114), (114, 115, 117, 116), (116, 117, 119, 118), (118, 119, 121, 120), (120, 121, 123, 122), (122, 123, 125, 124), (124, 125, 127, 126), (126, 127, 129, 128), (128, 129, 131, 130), (130, 131, 133, 132), (3, 1, 63, 61, 59, 57, 55, 53, 51, 49, 47, 45, 43, 41, 39, 37, 35, 33, 31, 29, 27, 25, 23, 21, 19, 17, 15, 13, 11, 9, 7, 5), (132, 133, 135, 134), (134, 135, 75, 72), (0, 2, 4, 6, 8, 10, 12, 14, 16, 18, 20, 22, 24, 26, 28, 30, 32, 34, 36, 38, 40, 42, 44, 46, 48, 50, 52, 54, 56, 58, 60, 62), (64, 65, 67, 66), (66, 67, 71, 70), (70, 71, 69, 68), (68, 69, 65, 64), (66, 70, 68, 64), (71, 67, 65, 69), (137, 136, 72, 73), (139, 138, 74, 75), (140, 137, 73, 76), (138, 141, 77, 74), (142, 140, 76, 78), (141, 143, 79, 77), (144, 142, 78, 80), (143, 145, 81, 79), (146, 144, 80, 82), (145, 147, 83, 81), (148, 146, 82, 84), (147, 149, 85, 83), (150, 148, 84, 86), (149, 151, 87, 85), (152, 150, 86, 88), (151, 153, 89, 87), (154, 152, 88, 90), (153, 155, 91, 89), (156, 154, 90, 92), (155, 157, 93, 91), (158, 156, 92, 94), (157, 159, 95, 93), (160, 158, 94, 96), (159, 161, 97, 95), (162, 160, 96, 98), (161, 163, 99, 97), (164, 162, 98, 100), (163, 165, 101, 99), (166, 164, 100, 102), (165, 167, 103, 101), (168, 166, 102, 104), (167, 169, 105, 103), (170, 168, 104, 106), (169, 171, 107, 105), (172, 170, 106, 108), (171, 173, 109, 107), (174, 172, 108, 110), (173, 175, 111, 109), (176, 174, 110, 112), (175, 177, 113, 111), (178, 176, 112, 114), (177, 179, 115, 113), (180, 178, 114, 116), (179, 181, 117, 115), (182, 180, 116, 118), (181, 183, 119, 117), (184, 182, 118, 120), (183, 185, 121, 119), (186, 184, 120, 122), (185, 187, 123, 121), (188, 186, 122, 124), (187, 189, 125, 123), (190, 188, 124, 126), (189, 191, 127, 125), (192, 190, 126, 128), (191, 193, 129, 127), (194, 192, 128, 130), (193, 195, 131, 129), (196, 194, 130, 132), (195, 197, 133, 131), (198, 196, 132, 134), (197, 199, 135, 133), (136, 198, 134, 72), (199, 139, 75, 135), (174, 38, 315, 283), (159, 157, 211, 210), (4, 2, 137, 140), (3, 5, 141, 138), (156, 158, 275, 274), (49, 51, 256, 257), (8, 6, 142, 144), (7, 9, 145, 143), (50, 48, 320, 321), (11, 147, 204, 236), (12, 10, 146, 148), (11, 13, 149, 147), (146, 10, 301, 269), (173, 37, 251, 219), (16, 14, 150, 152), (15, 17, 153, 151), (36, 172, 282, 314), (63, 199, 230, 262), (20, 18, 154, 156), (19, 21, 157, 155), (198, 62, 327, 295), (183, 181, 223, 222), (24, 22, 158, 160), (23, 25, 161, 159), (180, 182, 287, 286), (21, 23, 242, 243), (28, 26, 162, 164), (27, 29, 165, 163), (22, 20, 306, 307), (145, 9, 237, 205), (32, 30, 166, 168), (31, 33, 169, 167), (8, 144, 268, 300), (35, 171, 216, 248), (36, 34, 170, 172), (35, 37, 173, 171), (170, 34, 313, 281), (197, 61, 263, 231), (40, 38, 174, 176), (39, 41, 177, 175), (60, 196, 294, 326), (155, 153, 209, 208), (44, 42, 178, 180), (43, 45, 181, 179), (152, 154, 273, 272), (45, 47, 254, 255), (48, 46, 182, 184), (47, 49, 185, 183), (46, 44, 318, 319), (7, 143, 202, 234), (52, 50, 186, 188), (51, 53, 189, 187), (142, 6, 299, 267), (169, 33, 249, 217), (56, 54, 190, 192), (55, 57, 193, 191), (32, 168, 280, 312), (59, 195, 228, 260), (60, 58, 194, 196), (59, 61, 197, 195), (194, 58, 325, 293), (179, 177, 221, 220), (0, 62, 198, 136), (63, 1, 139, 199), (233, 232, 200, 201), (235, 234, 202, 203), (237, 236, 204, 205), (239, 238, 206, 207), (241, 240, 208, 209), (243, 242, 210, 211), (245, 244, 212, 213), (247, 246, 214, 215), (249, 248, 216, 217), (251, 250, 218, 219), (253, 252, 220, 221), (255, 254, 222, 223), (257, 256, 224, 225), (259, 258, 226, 227), (261, 260, 228, 229), (263, 262, 230, 231), (39, 175, 218, 250), (149, 13, 239, 207), (25, 27, 244, 245), (187, 185, 225, 224), (177, 41, 253, 221), (15, 151, 206, 238), (53, 55, 258, 259), (1, 3, 232, 233), (163, 161, 213, 212), (43, 179, 220, 252), (153, 17, 241, 209), (29, 31, 246, 247), (191, 189, 227, 226), (138, 139, 201, 200), (181, 45, 255, 223), (19, 155, 208, 240), (57, 59, 260, 261), (5, 7, 234, 235), (167, 165, 215, 214), (47, 183, 222, 254), (157, 21, 243, 211), (33, 35, 248, 249), (195, 193, 229, 228), (143, 141, 203, 202), (185, 49, 257, 225), (23, 159, 210, 242), (61, 63, 262, 263), (9, 11, 236, 237), (171, 169, 217, 216), (51, 187, 224, 256), (161, 25, 245, 213), (37, 39, 250, 251), (199, 197, 231, 230), (147, 145, 205, 204), (189, 53, 259, 227), (27, 163, 212, 244), (13, 15, 238, 239), (139, 1, 233, 201), (175, 173, 219, 218), (55, 191, 226, 258), (165, 29, 247, 215), (3, 138, 200, 232), (41, 43, 252, 253), (151, 149, 207, 206), (193, 57, 261, 229), (31, 167, 214, 246), (141, 5, 235, 203), (17, 19, 240, 241), (297, 296, 264, 265), (299, 298, 266, 267), (301, 300, 268, 269), (303, 302, 270, 271), (305, 304, 272, 273), (307, 306, 274, 275), (309, 308, 276, 277), (311, 310, 278, 279), (313, 312, 280, 281), (315, 314, 282, 283), (317, 316, 284, 285), (319, 318, 286, 287), (321, 320, 288, 289), (323, 322, 290, 291), (325, 324, 292, 293), (327, 326, 294, 295), (12, 148, 270, 302), (26, 24, 308, 309), (184, 186, 289, 288), (40, 176, 284, 316), (150, 14, 303, 271), (54, 52, 322, 323), (2, 0, 296, 297), (160, 162, 277, 276), (178, 42, 317, 285), (16, 152, 272, 304), (30, 28, 310, 311), (188, 190, 291, 290), (136, 137, 265, 264), (44, 180, 286, 318), (154, 18, 305, 273), (58, 56, 324, 325), (6, 4, 298, 299), (164, 166, 279, 278), (182, 46, 319, 287), (20, 156, 274, 306), (34, 32, 312, 313), (192, 194, 293, 292), (140, 142, 267, 266), (48, 184, 288, 320), (158, 22, 307, 275), (62, 60, 326, 327), (10, 8, 300, 301), (168, 170, 281, 280), (186, 50, 321, 289), (24, 160, 276, 308), (38, 36, 314, 315), (196, 198, 295, 294), (144, 146, 269, 268), (52, 188, 290, 322), (162, 26, 309, 277), (137, 2, 297, 265), (14, 12, 302, 303), (0, 136, 264, 296), (172, 174, 283, 282), (190, 54, 323, 291), (28, 164, 278, 310), (42, 40, 316, 317), (148, 150, 271, 270), (56, 192, 292, 324), (166, 30, 311, 279), (4, 140, 266, 298), (18, 16, 304, 305), (176, 178, 285, 284), (328, 329, 331, 330), (330, 331, 333, 332), (332, 333, 335, 334), (334, 335, 337, 336), (336, 337, 339, 338), (338, 339, 341, 340), (340, 341, 343, 342), (342, 343, 345, 344), (344, 345, 347, 346), (346, 347, 349, 348), (348, 349, 351, 350), (350, 351, 353, 352), (352, 353, 355, 354), (354, 355, 357, 356), (356, 357, 359, 358), (358, 359, 361, 360), (360, 361, 363, 362), (362, 363, 365, 364), (364, 365, 367, 366), (366, 367, 369, 368), (368, 369, 371, 370), (370, 371, 373, 372), (372, 373, 375, 374), (374, 375, 377, 376), (376, 377, 379, 378), (378, 379, 381, 380), (380, 381, 383, 382), (382, 383, 385, 384), (384, 385, 387, 386), (386, 387, 389, 388), (331, 329, 391, 389, 387, 385, 383, 381, 379, 377, 375, 373, 371, 369, 367, 365, 363, 361, 359, 357, 355, 353, 351, 349, 347, 345, 343, 341, 339, 337, 335, 333), (388, 389, 391, 390), (390, 391, 329, 328), (328, 330, 332, 334, 336, 338, 340, 342, 344, 346, 348, 350, 352, 354, 356, 358, 360, 362, 364, 366, 368, 370, 372, 374, 376, 378, 380, 382, 384, 386, 388, 390)])
_uv = me_cylinder_002.uv_layers.new(name='UVMap')
_uv.uv.foreach_set('vector', [1.0, 0.5, 1.0, 1.0, 0.9688, 1.0, 0.9688, 0.5, 0.9688, 0.5, 0.9688, 1.0, 0.9375, 1.0, 0.9375, 0.5, 0.9375, 0.5, 0.9375, 1.0, 0.9062, 1.0, 0.9062, 0.5, 0.9062, 0.5, 0.9062, 1.0, 0.875, 1.0, 0.875, 0.5, 0.875, 0.5, 0.875, 1.0, 0.8438, 1.0, 0.8438, 0.5, 0.8438, 0.5, 0.8438, 1.0, 0.8125, 1.0, 0.8125, 0.5, 0.8125, 0.5, 0.8125, 1.0, 0.7812, 1.0, 0.7812, 0.5, 0.7812, 0.5, 0.7812, 1.0, 0.75, 1.0, 0.75, 0.5, 0.75, 0.5, 0.75, 1.0, 0.7188, 1.0, 0.7188, 0.5, 0.7188, 0.5, 0.7188, 1.0, 0.6875, 1.0, 0.6875, 0.5, 0.6875, 0.5, 0.6875, 1.0, 0.6562, 1.0, 0.6562, 0.5, 0.6562, 0.5, 0.6562, 1.0, 0.625, 1.0, 0.625, 0.5, 0.625, 0.5, 0.625, 1.0, 0.5938, 1.0, 0.5938, 0.5, 0.5938, 0.5, 0.5938, 1.0, 0.5625, 1.0, 0.5625, 0.5, 0.5625, 0.5, 0.5625, 1.0, 0.5312, 1.0, 0.5312, 0.5, 0.5312, 0.5, 0.5312, 1.0, 0.5, 1.0, 0.5, 0.5, 0.5, 0.5, 0.5, 1.0, 0.4688, 1.0, 0.4688, 0.5, 0.4688, 0.5, 0.4688, 1.0, 0.4375, 1.0, 0.4375, 0.5, 0.4375, 0.5, 0.4375, 1.0, 0.4062, 1.0, 0.4062, 0.5, 0.4062, 0.5, 0.4062, 1.0, 0.375, 1.0, 0.375, 0.5, 0.375, 0.5, 0.375, 1.0, 0.3438, 1.0, 0.3438, 0.5, 0.3438, 0.5, 0.3438, 1.0, 0.3125, 1.0, 0.3125, 0.5, 0.3125, 0.5, 0.3125, 1.0, 0.2812, 1.0, 0.2812, 0.5, 0.2812, 0.5, 0.2812, 1.0, 0.25, 1.0, 0.25, 0.5, 0.25, 0.5, 0.25, 1.0, 0.2188, 1.0, 0.2188, 0.5, 0.2188, 0.5, 0.2188, 1.0, 0.1875, 1.0, 0.1875, 0.5, 0.1875, 0.5, 0.1875, 1.0, 0.1562, 1.0, 0.1562, 0.5, 0.1562, 0.5, 0.1562, 1.0, 0.125, 1.0, 0.125, 0.5, 0.125, 0.5, 0.125, 1.0, 0.09375, 1.0, 0.09375, 0.5, 0.09375, 0.5, 0.09375, 1.0, 0.0625, 1.0, 0.0625, 0.5, 0.2609, 0.3047, 0.25, 0.3057, 0.2391, 0.3047, 0.2287, 0.3015, 0.219, 0.2963, 0.2106, 0.2894, 0.2037, 0.281, 0.1985, 0.2713, 0.1953, 0.2609, 0.1943, 0.25, 0.1953, 0.2391, 0.1985, 0.2287, 0.2037, 0.219, 0.2106, 0.2106, 0.219, 0.2037, 0.2287, 0.1985, 0.2391, 0.1953, 0.25, 0.1943, 0.2609, 0.1953, 0.2713, 0.1985, 0.281, 0.2037, 0.2894, 0.2106, 0.2963, 0.219, 0.3015, 0.2287, 0.3047, 0.2391, 0.3057, 0.25, 0.3047, 0.2609, 0.3015, 0.2713, 0.2963, 0.281, 0.2894, 0.2894, 0.281, 0.2963, 0.2713, 0.3015, 0.0625, 0.5, 0.0625, 1.0, 0.03125, 1.0, 0.03125, 0.5, 0.03125, 0.5, 0.03125, 1.0, 0.0, 1.0, 0.0, 0.5, 0.75, 0.3057, 0.7609, 0.3047, 0.7713, 0.3015, 0.781, 0.2963, 0.7894, 0.2894, 0.7963, 0.281, 0.8015, 0.2713, 0.8047, 0.2609, 0.8057, 0.25, 0.8047, 0.2391, 0.8015, 0.2287, 0.7963, 0.219, 0.7894, 0.2106, 0.781, 0.2037, 0.7713, 0.1985, 0.7609, 0.1953, 0.75, 0.1943, 0.7391, 0.1953, 0.7287, 0.1985, 0.719, 0.2037, 0.7106, 0.2106, 0.7037, 0.219, 0.6985, 0.2287, 0.6953, 0.2391, 0.6943, 0.25, 0.6953, 0.2609, 0.6985, 0.2713, 0.7037, 0.281, 0.7106, 0.2894, 0.719, 0.2963, 0.7287, 0.3015, 0.7391, 0.3047, 0.375, 0.0, 0.625, 0.0, 0.625, 0.25, 0.375, 0.25, 0.375, 0.25, 0.625, 0.25, 0.625, 0.5, 0.375, 0.5, 0.375, 0.5, 0.625, 0.5, 0.625, 0.75, 0.375, 0.75, 0.375, 0.75, 0.625, 0.75, 0.625, 1.0, 0.375, 1.0, 0.125, 0.5, 0.375, 0.5, 0.375, 0.75, 0.125, 0.75, 0.625, 0.5, 0.875, 0.5, 0.875, 0.75, 0.625, 0.75, 0.7892, 0.4472, 0.75, 0.451, 0.75, 0.49, 0.7968, 0.4854, 0.25, 0.451, 0.2892, 0.4472, 0.2968, 0.4854, 0.25, 0.49, 0.8269, 0.4357, 0.7892, 0.4472, 0.7968, 0.4854, 0.8418, 0.4717, 0.2892, 0.4472, 0.3269, 0.4357, 0.3418, 0.4717, 0.2968, 0.4854, 0.8617, 0.4172, 0.8269, 0.4357, 0.8418, 0.4717, 0.8833, 0.4496, 0.3269, 0.4357, 0.3617, 0.4172, 0.3833, 0.4496, 0.3418, 0.4717, 0.8922, 0.3922, 0.8617, 0.4172, 0.8833, 0.4496, 0.9197, 0.4197, 0.3617, 0.4172, 0.3922, 0.3922, 0.4197, 0.4197, 0.3833, 0.4496, 0.9172, 0.3617, 0.8922, 0.3922, 0.9197, 0.4197, 0.9496, 0.3833, 0.3922, 0.3922, 0.4172, 0.3617, 0.4496, 0.3833, 0.4197, 0.4197, 0.9357, 0.3269, 0.9172, 0.3617, 0.9496, 0.3833, 0.9717, 0.3418, 0.4172, 0.3617, 0.4357, 0.3269, 0.4717, 0.3418, 0.4496, 0.3833, 0.9472, 0.2892, 0.9357, 0.3269, 0.9717, 0.3418, 0.9854, 0.2968, 0.4357, 0.3269, 0.4472, 0.2892, 0.4854, 0.2968, 0.4717, 0.3418, 0.951, 0.25, 0.9472, 0.2892, 0.9854, 0.2968, 0.99, 0.25, 0.4472, 0.2892, 0.451, 0.25, 0.49, 0.25, 0.4854, 0.2968, 0.9472, 0.2108, 0.951, 0.25, 0.99, 0.25, 0.9854, 0.2032, 0.451, 0.25, 0.4472, 0.2108, 0.4854, 0.2032, 0.49, 0.25, 0.9357, 0.1731, 0.9472, 0.2108, 0.9854, 0.2032, 0.9717, 0.1582, 0.4472, 0.2108, 0.4357, 0.1731, 0.4717, 0.1582, 0.4854, 0.2032, 0.9172, 0.1383, 0.9357, 0.1731, 0.9717, 0.1582, 0.9496, 0.1167, 0.4357, 0.1731, 0.4172, 0.1383, 0.4496, 0.1167, 0.4717, 0.1582, 0.8922, 0.1078, 0.9172, 0.1383, 0.9496, 0.1167, 0.9197, 0.08029, 0.4172, 0.1383, 0.3922, 0.1078, 0.4197, 0.08029, 0.4496, 0.1167, 0.8617, 0.08284, 0.8922, 0.1078, 0.9197, 0.08029, 0.8833, 0.05045, 0.3922, 0.1078, 0.3617, 0.08284, 0.3833, 0.05045, 0.4197, 0.08029, 0.8269, 0.06426, 0.8617, 0.08284, 0.8833, 0.05045, 0.8418, 0.02827, 0.3617, 0.08284, 0.3269, 0.06426, 0.3418, 0.02827, 0.3833, 0.05045, 0.7892, 0.05282, 0.8269, 0.06426, 0.8418, 0.02827, 0.7968, 0.01461, 0.3269, 0.06426, 0.2892, 0.05282, 0.2968, 0.01461, 0.3418, 0.02827, 0.75, 0.04895, 0.7892, 0.05282, 0.7968, 0.01461, 0.75, 0.01, 0.2892, 0.05282, 0.25, 0.04895, 0.25, 0.01, 0.2968, 0.01461, 0.7108, 0.05282, 0.75, 0.04895, 0.75, 0.01, 0.7032, 0.01461, 0.25, 0.04895, 0.2108, 0.05282, 0.2032, 0.01461, 0.25, 0.01, 0.6731, 0.06426, 0.7108, 0.05282, 0.7032, 0.01461, 0.6582, 0.02827, 0.2108, 0.05282, 0.1731, 0.06426, 0.1582, 0.02827, 0.2032, 0.01461, 0.6383, 0.08284, 0.6731, 0.06426, 0.6582, 0.02827, 0.6167, 0.05045, 0.1731, 0.06426, 0.1383, 0.08284, 0.1167, 0.05045, 0.1582, 0.02827, 0.6078, 0.1078, 0.6383, 0.08284, 0.6167, 0.05045, 0.5803, 0.08029, 0.1383, 0.08284, 0.1078, 0.1078, 0.08029, 0.08029, 0.1167, 0.05045, 0.5828, 0.1383, 0.6078, 0.1078, 0.5803, 0.08029, 0.5504, 0.1167, 0.1078, 0.1078, 0.08284, 0.1383, 0.05045, 0.1167, 0.08029, 0.08029, 0.5643, 0.1731, 0.5828, 0.1383, 0.5504, 0.1167, 0.5283, 0.1582, 0.08284, 0.1383, 0.06426, 0.1731, 0.02827, 0.1582, 0.05045, 0.1167, 0.5528, 0.2108, 0.5643, 0.1731, 0.5283, 0.1582, 0.5146, 0.2032, 0.06426, 0.1731, 0.05282, 0.2108, 0.01461, 0.2032, 0.02827, 0.1582, 0.549, 0.25, 0.5528, 0.2108, 0.5146, 0.2032, 0.51, 0.25, 0.05282, 0.2108, 0.04895, 0.25, 0.01, 0.25, 0.01461, 0.2032, 0.5528, 0.2892, 0.549, 0.25, 0.51, 0.25, 0.5146, 0.2968, 0.04895, 0.25, 0.05282, 0.2892, 0.01461, 0.2968, 0.01, 0.25, 0.5643, 0.3269, 0.5528, 0.2892, 0.5146, 0.2968, 0.5283, 0.3418, 0.05282, 0.2892, 0.06426, 0.3269, 0.02827, 0.3418, 0.01461, 0.2968, 0.5828, 0.3617, 0.5643, 0.3269, 0.5283, 0.3418, 0.5504, 0.3833, 0.06426, 0.3269, 0.08284, 0.3617, 0.05045, 0.3833, 0.02827, 0.3418, 0.6078, 0.3922, 0.5828, 0.3617, 0.5504, 0.3833, 0.5803, 0.4197, 0.08284, 0.3617, 0.1078, 0.3922, 0.08029, 0.4197, 0.05045, 0.3833, 0.6383, 0.4172, 0.6078, 0.3922, 0.5803, 0.4197, 0.6167, 0.4496, 0.1078, 0.3922, 0.1383, 0.4172, 0.1167, 0.4496, 0.08029, 0.4197, 0.6731, 0.4357, 0.6383, 0.4172, 0.6167, 0.4496, 0.6582, 0.4717, 0.1383, 0.4172, 0.1731, 0.4357, 0.1582, 0.4717, 0.1167, 0.4496, 0.7108, 0.4472, 0.6731, 0.4357, 0.6582, 0.4717, 0.7032, 0.4854, 0.1731, 0.4357, 0.2108, 0.4472, 0.2032, 0.4854, 0.1582, 0.4717, 0.75, 0.451, 0.7108, 0.4472, 0.7032, 0.4854, 0.75, 0.49, 0.2108, 0.4472, 0.25, 0.451, 0.25, 0.49, 0.2032, 0.4854, 0.6383, 0.08284, 0.719, 0.2037, 0.719, 0.2037, 0.6383, 0.08284, 0.4172, 0.1383, 0.4357, 0.1731, 0.4357, 0.1731, 0.4172, 0.1383, 0.7713, 0.3015, 0.7609, 0.3047, 0.7892, 0.4472, 0.8269, 0.4357, 0.2609, 0.3047, 0.2713, 0.3015, 0.3269, 0.4357, 0.2892, 0.4472, 0.9357, 0.1731, 0.9172, 0.1383, 0.9172, 0.1383, 0.9357, 0.1731, 0.1943, 0.25, 0.1953, 0.2609, 0.1953, 0.2609, 0.1943, 0.25, 0.7894, 0.2894, 0.781, 0.2963, 0.8617, 0.4172, 0.8922, 0.3922, 0.281, 0.2963, 0.2894, 0.2894, 0.3922, 0.3922, 0.3617, 0.4172, 0.6953, 0.2609, 0.6943, 0.25, 0.6943, 0.25, 0.6953, 0.2609, 0.2963, 0.281, 0.4172, 0.3617, 0.4172, 0.3617, 0.2963, 0.281, 0.8015, 0.2713, 0.7963, 0.281, 0.9172, 0.3617, 0.9357, 0.3269, 0.2963, 0.281, 0.3015, 0.2713, 0.4357, 0.3269, 0.4172, 0.3617, 0.9172, 0.3617, 0.7963, 0.281, 0.7963, 0.281, 0.9172, 0.3617, 0.1731, 0.06426, 0.2287, 0.1985, 0.2287, 0.1985, 0.1731, 0.06426, 0.8057, 0.25, 0.8047, 0.2609, 0.9472, 0.2892, 0.951, 0.25, 0.3047, 0.2609, 0.3057, 0.25, 0.451, 0.25, 0.4472, 0.2892, 0.7287, 0.1985, 0.6731, 0.06426, 0.6731, 0.06426, 0.7287, 0.1985, 0.2391, 0.3047, 0.2108, 0.4472, 0.2108, 0.4472, 0.2391, 0.3047, 0.8015, 0.2287, 0.8047, 0.2391, 0.9472, 0.2108, 0.9357, 0.1731, 0.3047, 0.2391, 0.3015, 0.2287, 0.4357, 0.1731, 0.4472, 0.2108, 0.7108, 0.4472, 0.7391, 0.3047, 0.7391, 0.3047, 0.7108, 0.4472, 0.05282, 0.2108, 0.06426, 0.1731, 0.06426, 0.1731, 0.05282, 0.2108, 0.7894, 0.2106, 0.7963, 0.219, 0.9172, 0.1383, 0.8922, 0.1078, 0.2963, 0.219, 0.2894, 0.2106, 0.3922, 0.1078, 0.4172, 0.1383, 0.5643, 0.1731, 0.5528, 0.2108, 0.5528, 0.2108, 0.5643, 0.1731, 0.3015, 0.2287, 0.2963, 0.219, 0.2963, 0.219, 0.3015, 0.2287, 0.7713, 0.1985, 0.781, 0.2037, 0.8617, 0.08284, 0.8269, 0.06426, 0.281, 0.2037, 0.2713, 0.1985, 0.3269, 0.06426, 0.3617, 0.08284, 0.7963, 0.219, 0.8015, 0.2287, 0.8015, 0.2287, 0.7963, 0.219, 0.3922, 0.3922, 0.2894, 0.2894, 0.2894, 0.2894, 0.3922, 0.3922, 0.75, 0.1943, 0.7609, 0.1953, 0.7892, 0.05282, 0.75, 0.04895, 0.2609, 0.1953, 0.25, 0.1943, 0.25, 0.04895, 0.2892, 0.05282, 0.7894, 0.2894, 0.8922, 0.3922, 0.8922, 0.3922, 0.7894, 0.2894, 0.2391, 0.1953, 0.2108, 0.05282, 0.2108, 0.05282, 0.2391, 0.1953, 0.7287, 0.1985, 0.7391, 0.1953, 0.7108, 0.05282, 0.6731, 0.06426, 0.2391, 0.1953, 0.2287, 0.1985, 0.1731, 0.06426, 0.2108, 0.05282, 0.7108, 0.05282, 0.7391, 0.1953, 0.7391, 0.1953, 0.7108, 0.05282, 0.1731, 0.4357, 0.2287, 0.3015, 0.2287, 0.3015, 0.1731, 0.4357, 0.7106, 0.2106, 0.719, 0.2037, 0.6383, 0.08284, 0.6078, 0.1078, 0.219, 0.2037, 0.2106, 0.2106, 0.1078, 0.1078, 0.1383, 0.08284, 0.7287, 0.3015, 0.6731, 0.4357, 0.6731, 0.4357, 0.7287, 0.3015, 0.4472, 0.2108, 0.451, 0.25, 0.451, 0.25, 0.4472, 0.2108, 0.6985, 0.2287, 0.7037, 0.219, 0.5828, 0.1383, 0.5643, 0.1731, 0.2037, 0.219, 0.1985, 0.2287, 0.06426, 0.1731, 0.08284, 0.1383, 0.951, 0.25, 0.9472, 0.2108, 0.9472, 0.2108, 0.951, 0.25, 0.1985, 0.2287, 0.1953, 0.2391, 0.1953, 0.2391, 0.1985, 0.2287, 0.6943, 0.25, 0.6953, 0.2391, 0.5528, 0.2108, 0.549, 0.25, 0.1953, 0.2391, 0.1943, 0.25, 0.04895, 0.25, 0.05282, 0.2108, 0.6953, 0.2391, 0.6985, 0.2287, 0.6985, 0.2287, 0.6953, 0.2391, 0.281, 0.2963, 0.3617, 0.4172, 0.3617, 0.4172, 0.281, 0.2963, 0.6985, 0.2713, 0.6953, 0.2609, 0.5528, 0.2892, 0.5643, 0.3269, 0.1953, 0.2609, 0.1985, 0.2713, 0.06426, 0.3269, 0.05282, 0.2892, 0.8617, 0.4172, 0.781, 0.2963, 0.781, 0.2963, 0.8617, 0.4172, 0.25, 0.04895, 0.25, 0.1943, 0.25, 0.1943, 0.25, 0.04895, 0.7106, 0.2894, 0.7037, 0.281, 0.5828, 0.3617, 0.6078, 0.3922, 0.2037, 0.281, 0.2106, 0.2894, 0.1078, 0.3922, 0.08284, 0.3617, 0.75, 0.1943, 0.75, 0.04895, 0.75, 0.04895, 0.75, 0.1943, 0.219, 0.2963, 0.1383, 0.4172, 0.1383, 0.4172, 0.219, 0.2963, 0.7287, 0.3015, 0.719, 0.2963, 0.6383, 0.4172, 0.6731, 0.4357, 0.219, 0.2963, 0.2287, 0.3015, 0.1731, 0.4357, 0.1383, 0.4172, 0.6383, 0.4172, 0.719, 0.2963, 0.719, 0.2963, 0.6383, 0.4172, 0.08284, 0.1383, 0.1078, 0.1078, 0.1078, 0.1078, 0.08284, 0.1383, 0.75, 0.3057, 0.7391, 0.3047, 0.7108, 0.4472, 0.75, 0.451, 0.2391, 0.3047, 0.25, 0.3057, 0.25, 0.451, 0.2108, 0.4472, 0.25, 0.3057, 0.2609, 0.3047, 0.2892, 0.4472, 0.25, 0.451, 0.2713, 0.3015, 0.281, 0.2963, 0.3617, 0.4172, 0.3269, 0.4357, 0.2894, 0.2894, 0.2963, 0.281, 0.4172, 0.3617, 0.3922, 0.3922, 0.3015, 0.2713, 0.3047, 0.2609, 0.4472, 0.2892, 0.4357, 0.3269, 0.3057, 0.25, 0.3047, 0.2391, 0.4472, 0.2108, 0.451, 0.25, 0.3015, 0.2287, 0.2963, 0.219, 0.4172, 0.1383, 0.4357, 0.1731, 0.2894, 0.2106, 0.281, 0.2037, 0.3617, 0.08284, 0.3922, 0.1078, 0.2713, 0.1985, 0.2609, 0.1953, 0.2892, 0.05282, 0.3269, 0.06426, 0.25, 0.1943, 0.2391, 0.1953, 0.2108, 0.05282, 0.25, 0.04895, 0.2287, 0.1985, 0.219, 0.2037, 0.1383, 0.08284, 0.1731, 0.06426, 0.2106, 0.2106, 0.2037, 0.219, 0.08284, 0.1383, 0.1078, 0.1078, 0.1985, 0.2287, 0.1953, 0.2391, 0.05282, 0.2108, 0.06426, 0.1731, 0.1943, 0.25, 0.1953, 0.2609, 0.05282, 0.2892, 0.04895, 0.25, 0.1985, 0.2713, 0.2037, 0.281, 0.08284, 0.3617, 0.06426, 0.3269, 0.2106, 0.2894, 0.219, 0.2963, 0.1383, 0.4172, 0.1078, 0.3922, 0.2287, 0.3015, 0.2391, 0.3047, 0.2108, 0.4472, 0.1731, 0.4357, 0.219, 0.2037, 0.1383, 0.08284, 0.1383, 0.08284, 0.219, 0.2037, 0.4357, 0.3269, 0.3015, 0.2713, 0.3015, 0.2713, 0.4357, 0.3269, 0.2894, 0.2106, 0.281, 0.2037, 0.281, 0.2037, 0.2894, 0.2106, 0.05282, 0.2892, 0.04895, 0.25, 0.04895, 0.25, 0.05282, 0.2892, 0.1078, 0.1078, 0.2106, 0.2106, 0.2106, 0.2106, 0.1078, 0.1078, 0.3047, 0.2609, 0.4472, 0.2892, 0.4472, 0.2892, 0.3047, 0.2609, 0.1985, 0.2713, 0.2037, 0.281, 0.2037, 0.281, 0.1985, 0.2713, 0.25, 0.3057, 0.2609, 0.3047, 0.2609, 0.3047, 0.25, 0.3057, 0.3617, 0.08284, 0.3922, 0.1078, 0.3922, 0.1078, 0.3617, 0.08284, 0.2037, 0.219, 0.08284, 0.1383, 0.08284, 0.1383, 0.2037, 0.219, 0.451, 0.25, 0.3057, 0.25, 0.3057, 0.25, 0.451, 0.25, 0.2713, 0.1985, 0.2609, 0.1953, 0.2609, 0.1953, 0.2713, 0.1985, 0.08284, 0.3617, 0.06426, 0.3269, 0.06426, 0.3269, 0.08284, 0.3617, 0.2892, 0.4472, 0.25, 0.451, 0.25, 0.451, 0.2892, 0.4472, 0.06426, 0.1731, 0.1985, 0.2287, 0.1985, 0.2287, 0.06426, 0.1731, 0.3047, 0.2391, 0.4472, 0.2108, 0.4472, 0.2108, 0.3047, 0.2391, 0.2106, 0.2894, 0.219, 0.2963, 0.219, 0.2963, 0.2106, 0.2894, 0.2713, 0.3015, 0.281, 0.2963, 0.281, 0.2963, 0.2713, 0.3015, 0.2892, 0.05282, 0.3269, 0.06426, 0.3269, 0.06426, 0.2892, 0.05282, 0.1953, 0.2391, 0.05282, 0.2108, 0.05282, 0.2108, 0.1953, 0.2391, 0.4357, 0.1731, 0.3015, 0.2287, 0.3015, 0.2287, 0.4357, 0.1731, 0.25, 0.1943, 0.2391, 0.1953, 0.2391, 0.1953, 0.25, 0.1943, 0.1383, 0.4172, 0.1078, 0.3922, 0.1078, 0.3922, 0.1383, 0.4172, 0.3617, 0.4172, 0.3269, 0.4357, 0.3269, 0.4357, 0.3617, 0.4172, 0.04895, 0.25, 0.1943, 0.25, 0.1943, 0.25, 0.04895, 0.25, 0.2963, 0.219, 0.4172, 0.1383, 0.4172, 0.1383, 0.2963, 0.219, 0.2287, 0.3015, 0.2391, 0.3047, 0.2391, 0.3047, 0.2287, 0.3015, 0.2894, 0.2894, 0.2963, 0.281, 0.2963, 0.281, 0.2894, 0.2894, 0.2108, 0.05282, 0.25, 0.04895, 0.25, 0.04895, 0.2108, 0.05282, 0.1953, 0.2609, 0.05282, 0.2892, 0.05282, 0.2892, 0.1953, 0.2609, 0.3922, 0.1078, 0.2894, 0.2106, 0.2894, 0.2106, 0.3922, 0.1078, 0.2287, 0.1985, 0.219, 0.2037, 0.219, 0.2037, 0.2287, 0.1985, 0.2108, 0.4472, 0.1731, 0.4357, 0.1731, 0.4357, 0.2108, 0.4472, 0.4172, 0.3617, 0.3922, 0.3922, 0.3922, 0.3922, 0.4172, 0.3617, 0.06426, 0.3269, 0.1985, 0.2713, 0.1985, 0.2713, 0.06426, 0.3269, 0.281, 0.2037, 0.3617, 0.08284, 0.3617, 0.08284, 0.281, 0.2037, 0.3015, 0.2713, 0.3047, 0.2609, 0.3047, 0.2609, 0.3015, 0.2713, 0.25, 0.451, 0.25, 0.3057, 0.25, 0.3057, 0.25, 0.451, 0.1383, 0.08284, 0.1731, 0.06426, 0.1731, 0.06426, 0.1383, 0.08284, 0.2037, 0.281, 0.08284, 0.3617, 0.08284, 0.3617, 0.2037, 0.281, 0.3269, 0.06426, 0.2713, 0.1985, 0.2713, 0.1985, 0.3269, 0.06426, 0.2609, 0.3047, 0.2892, 0.4472, 0.2892, 0.4472, 0.2609, 0.3047, 0.2106, 0.2106, 0.2037, 0.219, 0.2037, 0.219, 0.2106, 0.2106, 0.4472, 0.2892, 0.4357, 0.3269, 0.4357, 0.3269, 0.4472, 0.2892, 0.1078, 0.3922, 0.2106, 0.2894, 0.2106, 0.2894, 0.1078, 0.3922, 0.2609, 0.1953, 0.2892, 0.05282, 0.2892, 0.05282, 0.2609, 0.1953, 0.3269, 0.4357, 0.2713, 0.3015, 0.2713, 0.3015, 0.3269, 0.4357, 0.3057, 0.25, 0.3047, 0.2391, 0.3047, 0.2391, 0.3057, 0.25, 0.7609, 0.3047, 0.75, 0.3057, 0.75, 0.451, 0.7892, 0.4472, 0.781, 0.2963, 0.7713, 0.3015, 0.8269, 0.4357, 0.8617, 0.4172, 0.7963, 0.281, 0.7894, 0.2894, 0.8922, 0.3922, 0.9172, 0.3617, 0.8047, 0.2609, 0.8015, 0.2713, 0.9357, 0.3269, 0.9472, 0.2892, 0.8047, 0.2391, 0.8057, 0.25, 0.951, 0.25, 0.9472, 0.2108, 0.7963, 0.219, 0.8015, 0.2287, 0.9357, 0.1731, 0.9172, 0.1383, 0.781, 0.2037, 0.7894, 0.2106, 0.8922, 0.1078, 0.8617, 0.08284, 0.7609, 0.1953, 0.7713, 0.1985, 0.8269, 0.06426, 0.7892, 0.05282, 0.7391, 0.1953, 0.75, 0.1943, 0.75, 0.04895, 0.7108, 0.05282, 0.719, 0.2037, 0.7287, 0.1985, 0.6731, 0.06426, 0.6383, 0.08284, 0.7037, 0.219, 0.7106, 0.2106, 0.6078, 0.1078, 0.5828, 0.1383, 0.6953, 0.2391, 0.6985, 0.2287, 0.5643, 0.1731, 0.5528, 0.2108, 0.6953, 0.2609, 0.6943, 0.25, 0.549, 0.25, 0.5528, 0.2892, 0.7037, 0.281, 0.6985, 0.2713, 0.5643, 0.3269, 0.5828, 0.3617, 0.719, 0.2963, 0.7106, 0.2894, 0.6078, 0.3922, 0.6383, 0.4172, 0.7391, 0.3047, 0.7287, 0.3015, 0.6731, 0.4357, 0.7108, 0.4472, 0.8015, 0.2713, 0.9357, 0.3269, 0.9357, 0.3269, 0.8015, 0.2713, 0.781, 0.2037, 0.7894, 0.2106, 0.7894, 0.2106, 0.781, 0.2037, 0.549, 0.25, 0.5528, 0.2892, 0.5528, 0.2892, 0.549, 0.25, 0.7106, 0.2106, 0.6078, 0.1078, 0.6078, 0.1078, 0.7106, 0.2106, 0.9472, 0.2892, 0.8047, 0.2609, 0.8047, 0.2609, 0.9472, 0.2892, 0.7037, 0.281, 0.6985, 0.2713, 0.6985, 0.2713, 0.7037, 0.281, 0.7609, 0.3047, 0.75, 0.3057, 0.75, 0.3057, 0.7609, 0.3047, 0.8922, 0.1078, 0.8617, 0.08284, 0.8617, 0.08284, 0.8922, 0.1078, 0.5828, 0.1383, 0.7037, 0.219, 0.7037, 0.219, 0.5828, 0.1383, 0.8057, 0.25, 0.951, 0.25, 0.951, 0.25, 0.8057, 0.25, 0.7609, 0.1953, 0.7713, 0.1985, 0.7713, 0.1985, 0.7609, 0.1953, 0.5643, 0.3269, 0.5828, 0.3617, 0.5828, 0.3617, 0.5643, 0.3269, 0.75, 0.451, 0.7892, 0.4472, 0.7892, 0.4472, 0.75, 0.451, 0.6985, 0.2287, 0.5643, 0.1731, 0.5643, 0.1731, 0.6985, 0.2287, 0.9472, 0.2108, 0.8047, 0.2391, 0.8047, 0.2391, 0.9472, 0.2108, 0.719, 0.2963, 0.7106, 0.2894, 0.7106, 0.2894, 0.719, 0.2963, 0.781, 0.2963, 0.7713, 0.3015, 0.7713, 0.3015, 0.781, 0.2963, 0.8269, 0.06426, 0.7892, 0.05282, 0.7892, 0.05282, 0.8269, 0.06426, 0.5528, 0.2108, 0.6953, 0.2391, 0.6953, 0.2391, 0.5528, 0.2108, 0.8015, 0.2287, 0.9357, 0.1731, 0.9357, 0.1731, 0.8015, 0.2287, 0.7391, 0.1953, 0.75, 0.1943, 0.75, 0.1943, 0.7391, 0.1953, 0.6078, 0.3922, 0.6383, 0.4172, 0.6383, 0.4172, 0.6078, 0.3922, 0.8269, 0.4357, 0.8617, 0.4172, 0.8617, 0.4172, 0.8269, 0.4357, 0.6943, 0.25, 0.549, 0.25, 0.549, 0.25, 0.6943, 0.25, 0.9172, 0.1383, 0.7963, 0.219, 0.7963, 0.219, 0.9172, 0.1383, 0.7391, 0.3047, 0.7287, 0.3015, 0.7287, 0.3015, 0.7391, 0.3047, 0.7963, 0.281, 0.7894, 0.2894, 0.7894, 0.2894, 0.7963, 0.281, 0.75, 0.04895, 0.7108, 0.05282, 0.7108, 0.05282, 0.75, 0.04895, 0.5528, 0.2892, 0.6953, 0.2609, 0.6953, 0.2609, 0.5528, 0.2892, 0.7894, 0.2106, 0.8922, 0.1078, 0.8922, 0.1078, 0.7894, 0.2106, 0.719, 0.2037, 0.7287, 0.1985, 0.7287, 0.1985, 0.719, 0.2037, 0.6731, 0.4357, 0.7108, 0.4472, 0.7108, 0.4472, 0.6731, 0.4357, 0.8922, 0.3922, 0.9172, 0.3617, 0.9172, 0.3617, 0.8922, 0.3922, 0.6985, 0.2713, 0.5643, 0.3269, 0.5643, 0.3269, 0.6985, 0.2713, 0.8617, 0.08284, 0.781, 0.2037, 0.781, 0.2037, 0.8617, 0.08284, 0.7892, 0.4472, 0.7609, 0.3047, 0.7609, 0.3047, 0.7892, 0.4472, 0.8047, 0.2609, 0.8015, 0.2713, 0.8015, 0.2713, 0.8047, 0.2609, 0.75, 0.3057, 0.75, 0.451, 0.75, 0.451, 0.75, 0.3057, 0.6731, 0.06426, 0.6383, 0.08284, 0.6383, 0.08284, 0.6731, 0.06426, 0.5828, 0.3617, 0.7037, 0.281, 0.7037, 0.281, 0.5828, 0.3617, 0.7713, 0.1985, 0.8269, 0.06426, 0.8269, 0.06426, 0.7713, 0.1985, 0.7037, 0.219, 0.7106, 0.2106, 0.7106, 0.2106, 0.7037, 0.219, 0.9357, 0.3269, 0.9472, 0.2892, 0.9472, 0.2892, 0.9357, 0.3269, 0.7106, 0.2894, 0.6078, 0.3922, 0.6078, 0.3922, 0.7106, 0.2894, 0.7892, 0.05282, 0.7609, 0.1953, 0.7609, 0.1953, 0.7892, 0.05282, 0.7713, 0.3015, 0.8269, 0.4357, 0.8269, 0.4357, 0.7713, 0.3015, 0.8047, 0.2391, 0.8057, 0.25, 0.8057, 0.25, 0.8047, 0.2391, 0.6078, 0.1078, 0.5828, 0.1383, 0.5828, 0.1383, 0.6078, 0.1078, 1.0, 0.5, 1.0, 1.0, 0.9688, 1.0, 0.9688, 0.5, 0.9688, 0.5, 0.9688, 1.0, 0.9375, 1.0, 0.9375, 0.5, 0.9375, 0.5, 0.9375, 1.0, 0.9062, 1.0, 0.9062, 0.5, 0.9062, 0.5, 0.9062, 1.0, 0.875, 1.0, 0.875, 0.5, 0.875, 0.5, 0.875, 1.0, 0.8438, 1.0, 0.8438, 0.5, 0.8438, 0.5, 0.8438, 1.0, 0.8125, 1.0, 0.8125, 0.5, 0.8125, 0.5, 0.8125, 1.0, 0.7812, 1.0, 0.7812, 0.5, 0.7812, 0.5, 0.7812, 1.0, 0.75, 1.0, 0.75, 0.5, 0.75, 0.5, 0.75, 1.0, 0.7188, 1.0, 0.7188, 0.5, 0.7188, 0.5, 0.7188, 1.0, 0.6875, 1.0, 0.6875, 0.5, 0.6875, 0.5, 0.6875, 1.0, 0.6562, 1.0, 0.6562, 0.5, 0.6562, 0.5, 0.6562, 1.0, 0.625, 1.0, 0.625, 0.5, 0.625, 0.5, 0.625, 1.0, 0.5938, 1.0, 0.5938, 0.5, 0.5938, 0.5, 0.5938, 1.0, 0.5625, 1.0, 0.5625, 0.5, 0.5625, 0.5, 0.5625, 1.0, 0.5312, 1.0, 0.5312, 0.5, 0.5312, 0.5, 0.5312, 1.0, 0.5, 1.0, 0.5, 0.5, 0.5, 0.5, 0.5, 1.0, 0.4688, 1.0, 0.4688, 0.5, 0.4688, 0.5, 0.4688, 1.0, 0.4375, 1.0, 0.4375, 0.5, 0.4375, 0.5, 0.4375, 1.0, 0.4062, 1.0, 0.4062, 0.5, 0.4062, 0.5, 0.4062, 1.0, 0.375, 1.0, 0.375, 0.5, 0.375, 0.5, 0.375, 1.0, 0.3438, 1.0, 0.3438, 0.5, 0.3438, 0.5, 0.3438, 1.0, 0.3125, 1.0, 0.3125, 0.5, 0.3125, 0.5, 0.3125, 1.0, 0.2812, 1.0, 0.2812, 0.5, 0.2812, 0.5, 0.2812, 1.0, 0.25, 1.0, 0.25, 0.5, 0.25, 0.5, 0.25, 1.0, 0.2188, 1.0, 0.2188, 0.5, 0.2188, 0.5, 0.2188, 1.0, 0.1875, 1.0, 0.1875, 0.5, 0.1875, 0.5, 0.1875, 1.0, 0.1562, 1.0, 0.1562, 0.5, 0.1562, 0.5, 0.1562, 1.0, 0.125, 1.0, 0.125, 0.5, 0.125, 0.5, 0.125, 1.0, 0.09375, 1.0, 0.09375, 0.5, 0.09375, 0.5, 0.09375, 1.0, 0.0625, 1.0, 0.0625, 0.5, 0.2968, 0.4854, 0.25, 0.49, 0.2032, 0.4854, 0.1582, 0.4717, 0.1167, 0.4496, 0.08029, 0.4197, 0.05045, 0.3833, 0.02827, 0.3418, 0.01461, 0.2968, 0.01, 0.25, 0.01461, 0.2032, 0.02827, 0.1582, 0.05045, 0.1167, 0.08029, 0.08029, 0.1167, 0.05045, 0.1582, 0.02827, 0.2032, 0.01461, 0.25, 0.01, 0.2968, 0.01461, 0.3418, 0.02827, 0.3833, 0.05045, 0.4197, 0.08029, 0.4496, 0.1167, 0.4717, 0.1582, 0.4854, 0.2032, 0.49, 0.25, 0.4854, 0.2968, 0.4717, 0.3418, 0.4496, 0.3833, 0.4197, 0.4197, 0.3833, 0.4496, 0.3418, 0.4717, 0.0625, 0.5, 0.0625, 1.0, 0.03125, 1.0, 0.03125, 0.5, 0.03125, 0.5, 0.03125, 1.0, 0.0, 1.0, 0.0, 0.5, 0.75, 0.49, 0.7968, 0.4854, 0.8418, 0.4717, 0.8833, 0.4496, 0.9197, 0.4197, 0.9496, 0.3833, 0.9717, 0.3418, 0.9854, 0.2968, 0.99, 0.25, 0.9854, 0.2032, 0.9717, 0.1582, 0.9496, 0.1167, 0.9197, 0.08029, 0.8833, 0.05045, 0.8418, 0.02827, 0.7968, 0.01461, 0.75, 0.01, 0.7032, 0.01461, 0.6582, 0.02827, 0.6167, 0.05045, 0.5803, 0.08029, 0.5504, 0.1167, 0.5283, 0.1582, 0.5146, 0.2032, 0.51, 0.25, 0.5146, 0.2968, 0.5283, 0.3418, 0.5504, 0.3833, 0.5803, 0.4197, 0.6167, 0.4496, 0.6582, 0.4717, 0.7032, 0.4854])
me_cylinder_002.update()

# ---- objects
ob_camera = bpy.data.objects.new('Camera', cam_camera)
ob_cube_004 = bpy.data.objects.new('Cube.004', me_cube)
ob_cube_005 = bpy.data.objects.new('Cube.005', me_cube_005)
ob_cube_006 = bpy.data.objects.new('Cube.006', me_cube_006)
ob_motor_001 = bpy.data.objects.new('Motor.001', me_cylinder_002)

# ---- transforms, parenting, visibility, modifiers, constraints
ob_camera.location = (13.04, -6.926, 4.958)
ob_camera.rotation_euler = (1.109, 0.0, 0.8149)
ob_camera.lock_rotations_4d = False
ob_camera.empty_display_type = 'ARROWS'
ob_camera.color = (0.0, 0.0, 0.0, 0.0)
ob_camera.display_type = 'WIRE'
ob_camera.lineart.crease_threshold = 0.0
ob_cube_004.location = (0.7117, -0.6778, 1.245)
ob_cube_005.location = (0.708, -0.6653, 3.703)
ob_cube_005.scale = (1.413, 1.0, 1.0)
ob_cube_006.location = (0.7127, -2.077, 2.295)
ob_cube_006.scale = (0.7309, 0.7309, 1.382)
ob_motor_001.location = (0.6894, -0.6596, 2.537)
ob_motor_001.scale = (0.2093, 0.2093, 0.2959)

# ---- collection membership
scene.collection.objects.link(ob_camera)
scene.collection.objects.link(ob_cube_004)
scene.collection.objects.link(ob_cube_005)
scene.collection.objects.link(ob_cube_006)
col_base_2.objects.link(ob_motor_001)

# ---- scene / render settings (as saved in the file)
scene.camera = ob_camera
scene.frame_start = 1; scene.frame_end = 250; scene.frame_set(54)
scene.render.engine = 'BLENDER_EEVEE_NEXT'
scene.render.fps = 30
scene.cycles.sampling_pattern = 'TABULATED_SOBOL'
scene.cycles.use_light_tree = False
scene.view_settings.view_transform = 'Filmic'
bpy.context.view_layer.update()

# ---- added for rendering (the .blend has no usable light): sun
light_auto_sun = bpy.data.lights.new('AutoSun', 'SUN')
light_auto_sun.energy = 3.0
light_auto_sun.angle = 0.0523599
ob_auto_sun = bpy.data.objects.new('AutoSun', light_auto_sun)
scene.collection.objects.link(ob_auto_sun)
ob_auto_sun.rotation_euler = (0.872665, 0.174533, 0.523599)
bpy.context.view_layer.update()
